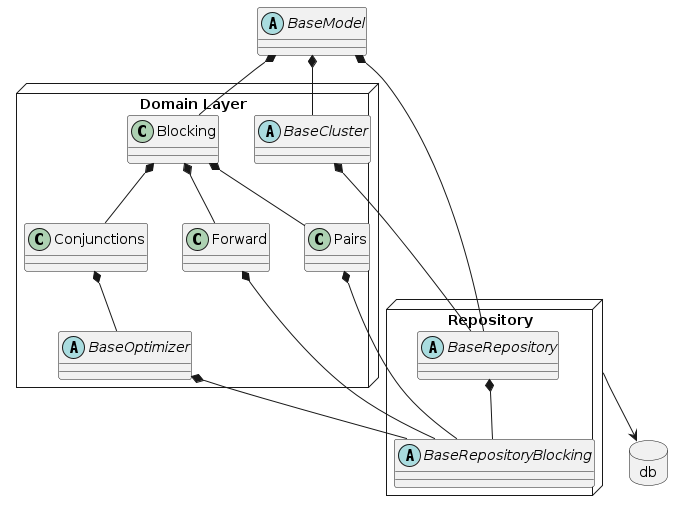

The diagram above was rendered by PlantUML. Its source (embedded in the PNG):
@startuml Class Hierarchy


'---------------------Abstract Nodes------------------------------'

abstract class BaseModel

'database'
database db [
    db
]

'---------------------Edges------------------------------'

'api'
' BaseModel <|-- "ext" Dedupe
' BaseModel <|-- "ext" RecordLinkage
' BaseModel <|-- "ext" Fapi

node "Domain Layer" {
    'blocking'
    abstract class BaseOptimizer

    'clustering'
    abstract class BaseCluster

    BaseModel *-- Blocking
    BaseModel *-- BaseCluster

    'blocking
    Blocking *-- Forward
    Blocking *-- Pairs
    Blocking *-- Conjunctions

    Conjunctions *-- BaseOptimizer
}

'repository
node Repository {
    abstract class BaseRepository
    abstract class BaseRepositoryBlocking
    Forward *-- BaseRepositoryBlocking
    Pairs *-- BaseRepositoryBlocking
    BaseOptimizer *-- BaseRepositoryBlocking
    BaseCluster *-- BaseRepository
    BaseModel *-- BaseRepository
    BaseRepository *-- BaseRepositoryBlocking
}

Repository --> db

@enduml